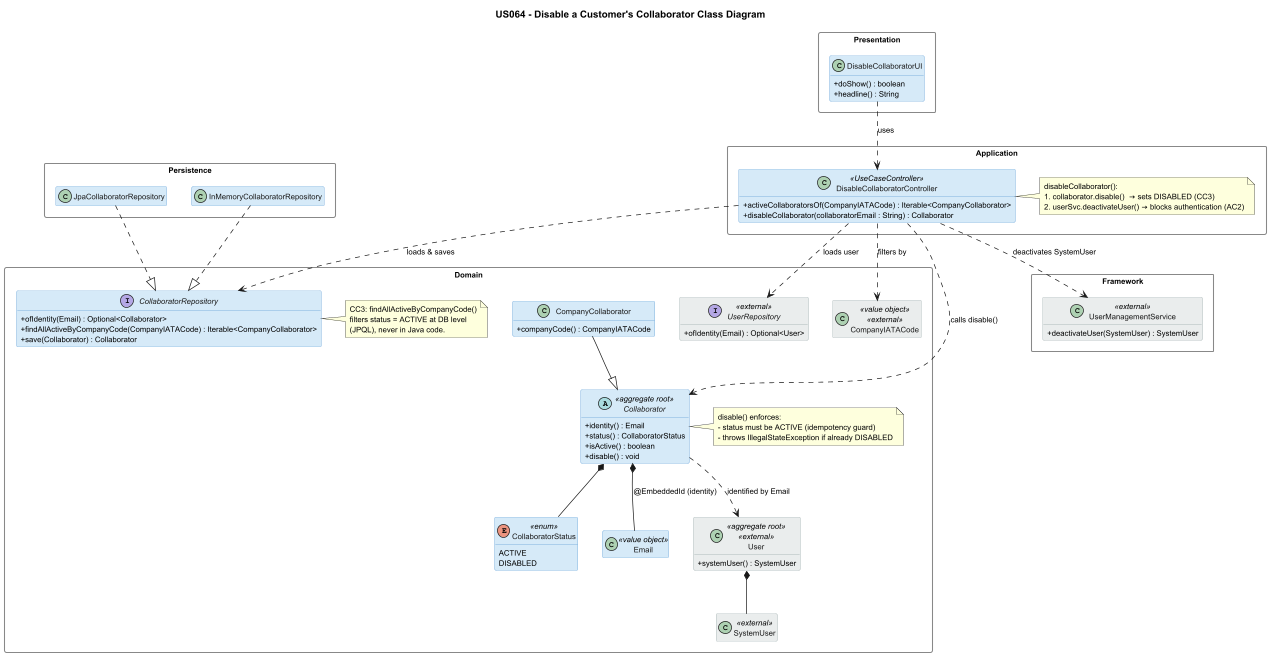

The diagram above was rendered by PlantUML. Its source (embedded in the PNG):
@startuml us064_class_diagram
title US064 - Disable a Customer's Collaborator Class Diagram

skinparam classAttributeIconSize 0
skinparam classBackgroundColor #D6EAF8
skinparam classBorderColor #5B9BD5
skinparam classFontColor #1A1A1A
skinparam packageStyle rectangle
skinparam packageBackgroundColor transparent
skinparam packageBorderColor #888888
skinparam defaultFontSize 11
hide empty members

skinparam class {
    BackgroundColor<<external>> #EAEDED
    BorderColor<<external>> #95A5A6
    FontColor<<external>> #1A1A1A
}

' ============================================
' PRESENTATION (aisafe.app.backoffice.console)
' ============================================
package "Presentation" {
    class DisableCollaboratorUI {
        + doShow() : boolean
        + headline() : String
    }
}

' ============================================
' APPLICATION (aisafe.core)
' ============================================
package "Application" {
    class DisableCollaboratorController <<UseCaseController>> {
        + activeCollaboratorsOf(CompanyIATACode) : Iterable<CompanyCollaborator>
        + disableCollaborator(collaboratorEmail : String) : Collaborator
    }
    note right of DisableCollaboratorController
        disableCollaborator():
        1. collaborator.disable()  → sets DISABLED (CC3)
        2. userSvc.deactivateUser() → blocks authentication (AC2)
    end note
}

' ============================================
' DOMAIN (aisafe.core)
' ============================================
package "Domain" {
    abstract class Collaborator <<aggregate root>> {
        + identity() : Email
        + status() : CollaboratorStatus
        + isActive() : boolean
        + disable() : void
    }
    note right of Collaborator
        disable() enforces:
        - status must be ACTIVE (idempotency guard)
        - throws IllegalStateException if already DISABLED
    end note

    class CompanyCollaborator {
        + companyCode() : CompanyIATACode
    }

    enum CollaboratorStatus <<enum>> {
        ACTIVE
        DISABLED
    }

    class Email <<value object>>

    class User <<aggregate root>><<external>> {
        + systemUser() : SystemUser
    }

    class SystemUser <<external>>

    interface CollaboratorRepository {
        + ofIdentity(Email) : Optional<Collaborator>
        + findAllActiveByCompanyCode(CompanyIATACode) : Iterable<CompanyCollaborator>
        + save(Collaborator) : Collaborator
    }
    note right of CollaboratorRepository
        CC3: findAllActiveByCompanyCode()
        filters status = ACTIVE at DB level
        (JPQL), never in Java code.
    end note

    interface UserRepository <<external>> {
        + ofIdentity(Email) : Optional<User>
    }

    class CompanyIATACode <<value object>><<external>>
}

' ============================================
' FRAMEWORK (eapli.framework.infrastructure.authz)
' ============================================
package "Framework" {
    class UserManagementService <<external>> {
        + deactivateUser(SystemUser) : SystemUser
    }
}

' ============================================
' PERSISTENCE (aisafe.persistence.impl)
' ============================================
package "Persistence" {
    class JpaCollaboratorRepository
    class InMemoryCollaboratorRepository
}

' ============================================
' Relationships
' ============================================
DisableCollaboratorUI ..> DisableCollaboratorController : uses

DisableCollaboratorController ..> CollaboratorRepository : loads & saves
DisableCollaboratorController ..> UserRepository : loads user
DisableCollaboratorController ..> Collaborator : calls disable()
DisableCollaboratorController ..> UserManagementService : deactivates SystemUser
DisableCollaboratorController ..> CompanyIATACode : filters by

CompanyCollaborator --|> Collaborator
Collaborator *-- CollaboratorStatus
Collaborator *-- Email : @EmbeddedId (identity)
Collaborator ..> User : identified by Email

User *-- SystemUser

JpaCollaboratorRepository ..|> CollaboratorRepository
InMemoryCollaboratorRepository ..|> CollaboratorRepository

@enduml